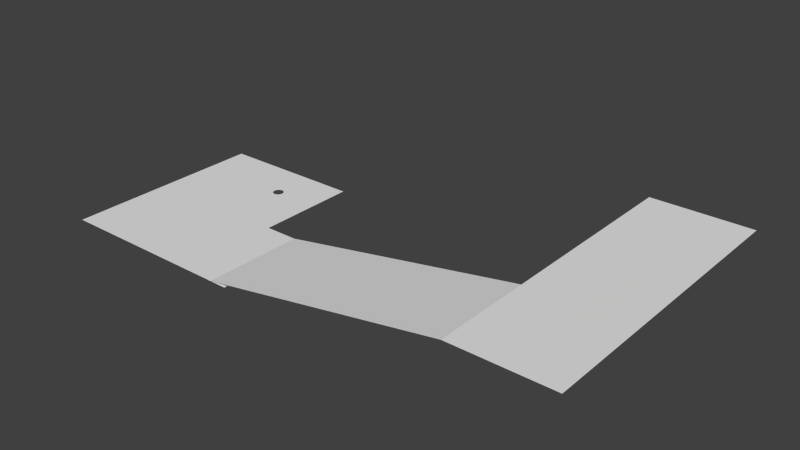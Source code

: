 # Source: greens.blend  (saved by Blender 2.70.0; exported with 4.5.12 LTS)
import bpy
from mathutils import Matrix  # noqa: F401  (used for matrix-valued properties, if any)

bpy.ops.wm.read_factory_settings(use_empty=True)
scene = bpy.context.scene
scene.name = 'Scene'

# ---- collections
col_collection_1 = bpy.data.collections.new('Collection 1'); scene.collection.children.link(col_collection_1)

# ---- world
world_world = bpy.data.worlds.new('World'); scene.world = world_world
world_world.color = (0.05088, 0.05088, 0.05088)
world_world.use_sun_shadow = False
world_world.sun_shadow_jitter_overblur = 0.0
world_world.cycles.sampling_method = 'MANUAL'
world_world.cycles.sample_map_resolution = 256

# ---- meshes
me_plane_003 = bpy.data.meshes.new('Plane.003')
me_plane_003.from_pydata([(1.413, -1.0, -0.2398), (4.812, -1.0, 21.64), (1.413, -0.009901, -0.2398), (4.812, -0.009901, 21.64), (1.0, -1.0, 0.0), (1.685, -1.0, 0.0), (1.0, -0.009901, 0.0), (1.685, -0.009901, 0.0), (4.811, -1.0, 21.64), (6.181, -1.0, 21.64), (4.811, 1.97, 21.64), (6.181, 1.97, 21.64), (-1.0, -1.0, 0.0), (1.0, -1.0, 0.0), (-1.0, 1.0, 0.0), (1.0, 1.0, 0.0), (0.4132, 0.5958, 0.0), (0.4132, 0.5725, 0.0), (0.3992, 0.5514, 0.0), (0.374, 0.5369, 0.0), (0.3425, 0.5317, 0.0), (0.311, 0.5369, 0.0), (0.2857, 0.5514, 0.0), (0.2717, 0.5725, 0.0), (0.2717, 0.5958, 0.0), (0.2857, 0.6169, 0.0), (0.311, 0.6314, 0.0), (0.3425, 0.6366, 0.0), (0.374, 0.6314, 0.0), (0.3992, 0.6169, 0.0)], [], [(0, 1, 3, 2), (4, 5, 7, 6), (8, 9, 11, 10), (12, 13, 15, 16, 17, 18, 19, 20, 21, 22, 23, 14), (14, 23, 24, 25, 26, 27, 28, 29, 16, 15)])
_uv = me_plane_003.uv_layers.new(name='UVMap')
_uv.uv.foreach_set('vector', [-2.283, -1.835, 0.03607, -1.835, 0.03607, -0.9005, -2.283, -0.9005, -2.565, -1.835, -2.097, -1.835, -2.097, -0.9005, -2.565, -0.9005, 0.03527, -1.835, 0.9698, -1.835, 0.9698, 0.9686, 0.03527, 0.9686, -3.929, -1.835, -2.565, -1.835, -2.565, 0.05273, -2.965, -0.3288, -2.965, -0.3508, -2.974, -0.3707, -2.992, -0.3844, -3.013, -0.3893, -3.035, -0.3844, -3.052, -0.3707, -3.061, -0.3508, -3.929, 0.05273, -3.929, 0.05273, -3.061, -0.3508, -3.061, -0.3288, -3.052, -0.3089, -3.035, -0.2952, -3.013, -0.2902, -2.992, -0.2952, -2.974, -0.3089, -2.965, -0.3288, -2.565, 0.05273])
me_plane_003.use_remesh_preserve_volume = False
me_plane_003.use_remesh_preserve_attributes = False
me_plane_003.use_mirror_vertex_groups = False
me_plane_003.update()

# ---- objects
ob_plane_003 = bpy.data.objects.new('Plane.003', me_plane_003)

# ---- transforms, parenting, visibility, modifiers, constraints
ob_plane_003.location = (-12.5, -29.5, 0.0)
ob_plane_003.scale = (36.5, 50.5, 1.0)
ob_plane_003.lineart.crease_threshold = 0.0

# ---- collection membership
col_collection_1.objects.link(ob_plane_003)

# ---- scene / render settings (as saved in the file)
scene.frame_start = 1; scene.frame_end = 250; scene.frame_set(1)
scene.render.engine = 'BLENDER_EEVEE_NEXT'
scene.render.resolution_percentage = 50
scene.render.dither_intensity = 0.0
scene.cycles.use_denoising = False
scene.cycles.samples = 10
scene.cycles.sampling_pattern = 'TABULATED_SOBOL'
scene.cycles.light_sampling_threshold = 0.0
scene.cycles.use_adaptive_sampling = False
scene.cycles.use_light_tree = False
scene.cycles.blur_glossy = 0.0
scene.cycles.volume_bounces = 1
scene.cycles.pixel_filter_type = 'GAUSSIAN'
scene.cycles.sample_clamp_indirect = 0.0
scene.view_settings.view_transform = 'Standard'
bpy.context.view_layer.update()

# ---- added for rendering (the .blend has no active camera and no usable light): camera, sun
cam_auto = bpy.data.cameras.new('AutoCamera')
cam_auto.lens = 50.0
cam_auto.sensor_width = 36.0
cam_auto.clip_end = 4916.41
ob_auto_camera = bpy.data.objects.new('AutoCamera', cam_auto)
scene.collection.objects.link(ob_auto_camera)
ob_auto_camera.location = (362.189, -341.166, 234.811)
ob_auto_camera.rotation_euler = (1.09748, -7.21219e-08, 0.694738)
scene.camera = ob_auto_camera
light_auto_sun = bpy.data.lights.new('AutoSun', 'SUN')
light_auto_sun.energy = 3.0
light_auto_sun.angle = 0.0523599
ob_auto_sun = bpy.data.objects.new('AutoSun', light_auto_sun)
scene.collection.objects.link(ob_auto_sun)
ob_auto_sun.rotation_euler = (0.872665, 0.174533, 0.523599)
bpy.context.view_layer.update()
